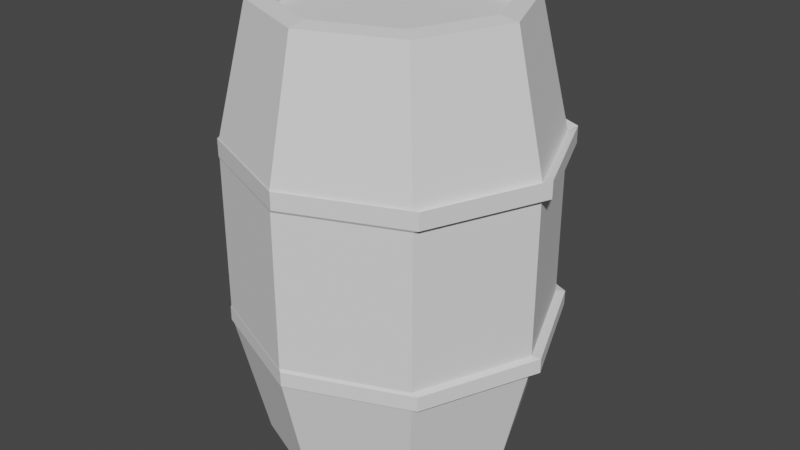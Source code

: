 # Source: barel.blend  (saved by Blender 3.0.42; exported with 4.5.12 LTS)
import bpy
from mathutils import Matrix  # noqa: F401  (used for matrix-valued properties, if any)

bpy.ops.wm.read_factory_settings(use_empty=True)
scene = bpy.context.scene
scene.name = 'Scene'

# ---- collections
col_collection = bpy.data.collections.new('Collection'); scene.collection.children.link(col_collection)

# ---- world
world_world = bpy.data.worlds.new('World'); scene.world = world_world
world_world.use_nodes = True; world_world.node_tree.nodes.clear()
_N = world_world.node_tree.nodes; _L = world_world.node_tree.links
n0 = _N.new('ShaderNodeOutputWorld'); n0.name = 'World Output'; n0.location = (300, 300)
n1 = _N.new('ShaderNodeBackground'); n1.name = 'Background'; n1.location = (10, 300)
n1.inputs[0].default_value = (0.05088, 0.05088, 0.05088, 1.0)
_L.new(n1.outputs[0], n0.inputs[0])
n0.is_active_output = True
world_world.color = (0.05088, 0.05088, 0.05088)
world_world.use_sun_shadow = False
world_world.sun_shadow_jitter_overblur = 0.0

# ---- meshes
me_cylinder = bpy.data.meshes.new('Cylinder')
me_cylinder.from_pydata([(0.0, 1.0, 0.01595), (0.0, 1.0, 3.493), (0.7071, 0.7071, 0.01595), (0.7071, 0.7071, 3.493), (1.0, -4.371e-08, 0.01595), (1.0, -4.371e-08, 3.493), (0.7071, -0.7071, 0.01595), (0.7071, -0.7071, 3.493), (-8.742e-08, -1.0, 0.01595), (-8.742e-08, -1.0, 3.493), (-0.7071, -0.7071, 0.01595), (-0.7071, -0.7071, 3.493), (-1.0, 1.192e-08, 0.01595), (-1.0, 1.192e-08, 3.493), (-0.7071, 0.7071, 0.01595), (-0.7071, 0.7071, 3.493), (1.791e-09, 1.24, 1.036), (1.791e-09, 1.24, 2.473), (0.877, 0.877, 2.473), (0.877, 0.877, 1.036), (1.24, -5.064e-08, 2.473), (1.24, -5.064e-08, 1.036), (0.877, -0.877, 2.473), (0.877, -0.877, 1.036), (-1.066e-07, -1.24, 2.473), (-1.066e-07, -1.24, 1.036), (-0.877, -0.877, 2.473), (-0.877, -0.877, 1.036), (-1.24, 1.837e-08, 2.473), (-1.24, 1.837e-08, 1.036), (-0.877, 0.877, 2.473), (-0.877, 0.877, 1.036), (0.603, 0.603, 3.515), (2.646e-09, 0.8528, 3.515), (0.8528, -3.947e-08, 3.515), (0.603, -0.603, 3.515), (-7.191e-08, -0.8528, 3.515), (-0.603, -0.603, 3.515), (-0.8528, 7.976e-09, 3.515), (-0.603, 0.603, 3.515), (0.603, 0.603, 3.406), (2.646e-09, 0.8528, 3.406), (0.8528, -3.947e-08, 3.406), (0.603, -0.603, 3.406), (-7.191e-08, -0.8528, 3.406), (-0.603, -0.603, 3.406), (-0.8528, 7.976e-09, 3.406), (-0.603, 0.603, 3.406), (1.554e-09, 0.7915, -0.0002848), (0.5596, 0.5596, -0.0002848), (0.7915, -3.77e-08, -0.0002848), (0.5596, -0.5596, -0.0002848), (-6.764e-08, -0.7915, -0.0002848), (-0.5596, -0.5596, -0.0002848), (-0.7915, 6.33e-09, -0.0002848), (-0.5596, 0.5596, -0.0002848), (1.554e-09, 0.7915, 0.1427), (0.5596, 0.5596, 0.1427), (0.7915, -3.77e-08, 0.1427), (0.5596, -0.5596, 0.1427), (-6.764e-08, -0.7915, 0.1427), (-0.5596, -0.5596, 0.1427), (-0.7915, 6.33e-09, 0.1427), (-0.5596, 0.5596, 0.1427), (1.791e-09, 1.24, 1.146), (0.877, 0.877, 1.146), (1.24, -5.064e-08, 1.146), (0.877, -0.877, 1.146), (-1.066e-07, -1.24, 1.146), (-0.877, -0.877, 1.146), (-1.24, 1.837e-08, 1.146), (-0.877, 0.877, 1.146), (1.791e-09, 1.24, 2.344), (0.877, 0.877, 2.344), (1.24, -5.064e-08, 2.344), (0.877, -0.877, 2.344), (-1.066e-07, -1.24, 2.344), (-0.877, -0.877, 2.344), (-1.24, 1.837e-08, 2.344), (-0.877, 0.877, 2.344), (0.01532, 1.317, 2.365), (0.01532, 1.317, 2.498), (0.9222, 0.941, 1.126), (0.9222, 0.941, 1.011), (1.298, 0.03403, 1.126), (1.298, 0.03403, 1.011), (0.9222, -0.8729, 1.126), (0.9222, -0.8729, 1.011), (0.01532, -1.249, 1.126), (0.01532, -1.249, 1.011), (-0.8916, -0.8729, 1.126), (-0.8916, -0.8729, 1.011), (-1.267, 0.03403, 1.126), (-1.267, 0.03403, 1.011), (-0.8916, 0.941, 1.126), (-0.8916, 0.941, 1.011), (0.01532, 1.317, 1.011), (-0.8916, 0.941, 2.498), (-1.267, 0.03403, 2.498), (-0.8916, -0.8729, 2.498), (0.01532, -1.249, 2.498), (0.9222, -0.8729, 2.498), (1.298, 0.03403, 2.498), (0.9222, 0.941, 2.498), (0.01532, 1.317, 1.126), (0.9222, 0.941, 2.365), (1.298, 0.03403, 2.365), (0.9222, -0.8729, 2.365), (0.01532, -1.249, 2.365), (-0.8916, -0.8729, 2.365), (-1.267, 0.03403, 2.365), (-0.8916, 0.941, 2.365)], [], [(17, 1, 3, 18), (18, 3, 5, 20), (20, 5, 7, 22), (22, 7, 9, 24), (24, 9, 11, 26), (26, 11, 13, 28), (9, 7, 35, 36), (28, 13, 15, 30), (30, 15, 1, 17), (2, 4, 50, 49), (14, 31, 16, 0), (25, 23, 87, 89), (12, 29, 31, 14), (64, 65, 82, 104), (10, 27, 29, 12), (24, 26, 99, 100), (8, 25, 27, 10), (27, 25, 89, 91), (6, 23, 25, 8), (26, 28, 98, 99), (4, 21, 23, 6), (29, 27, 91, 93), (2, 19, 21, 4), (72, 79, 111, 80), (0, 16, 19, 2), (28, 30, 97, 98), (36, 35, 43, 44), (15, 13, 38, 39), (5, 3, 32, 34), (11, 9, 36, 37), (1, 15, 39, 33), (3, 1, 33, 32), (7, 5, 34, 35), (13, 11, 37, 38), (40, 41, 47, 46, 45, 44, 43, 42), (34, 32, 40, 42), (39, 38, 46, 47), (37, 36, 44, 45), (35, 34, 42, 43), (32, 33, 41, 40), (33, 39, 47, 41), (38, 37, 45, 46), (52, 53, 61, 60), (8, 10, 53, 52), (14, 0, 48, 55), (0, 2, 49, 48), (4, 6, 51, 50), (10, 12, 54, 53), (6, 8, 52, 51), (12, 14, 55, 54), (56, 57, 58, 59, 60, 61, 62, 63), (50, 51, 59, 58), (48, 49, 57, 56), (55, 48, 56, 63), (53, 54, 62, 61), (51, 52, 60, 59), (49, 50, 58, 57), (54, 55, 63, 62), (79, 78, 110, 111), (31, 29, 93, 95), (78, 77, 109, 110), (17, 18, 103, 81), (71, 64, 104, 94), (30, 17, 81, 97), (77, 76, 108, 109), (19, 16, 96, 83), (64, 72, 73, 65), (65, 73, 74, 66), (66, 74, 75, 67), (67, 75, 76, 68), (68, 76, 77, 69), (69, 77, 78, 70), (70, 78, 79, 71), (71, 79, 72, 64), (111, 97, 81, 80), (110, 98, 97, 111), (109, 99, 98, 110), (108, 100, 99, 109), (107, 101, 100, 108), (106, 102, 101, 107), (105, 103, 102, 106), (80, 81, 103, 105), (96, 104, 82, 83), (83, 82, 84, 85), (85, 84, 86, 87), (87, 86, 88, 89), (89, 88, 90, 91), (91, 90, 92, 93), (93, 92, 94, 95), (95, 94, 104, 96), (65, 66, 84, 82), (22, 24, 100, 101), (66, 67, 86, 84), (23, 21, 85, 87), (73, 72, 80, 105), (67, 68, 88, 86), (20, 22, 101, 102), (74, 73, 105, 106), (68, 69, 90, 88), (21, 19, 83, 85), (75, 74, 106, 107), (69, 70, 92, 90), (18, 20, 102, 103), (76, 75, 107, 108), (16, 31, 95, 96), (70, 71, 94, 92)])
_uv = me_cylinder.uv_layers.new(name='UVMap')
_uv.uv.foreach_set('vector', [0.8199, 0.2166, 0.8347, 0.05188, 0.9583, 0.05182, 0.9733, 0.2166, 0.7656, 0.05419, 0.7315, 0.2115, 0.6481, 0.2116, 0.6621, 0.05429, 0.6621, 0.05429, 0.6481, 0.2116, 0.5301, 0.2117, 0.5157, 0.05444, 0.5157, 0.05444, 0.5301, 0.2117, 0.4466, 0.2118, 0.4122, 0.05454, 0.8179, 0.2176, 0.8326, 0.05288, 0.9563, 0.05282, 0.9712, 0.2176, 0.7653, 0.05044, 0.731, 0.2077, 0.6476, 0.2077, 0.6618, 0.05042, 0.7478, 0.4209, 0.7963, 0.4694, 0.7842, 0.4744, 0.7428, 0.4331, 0.6618, 0.05042, 0.6476, 0.2077, 0.5296, 0.2077, 0.5154, 0.0504, 0.5154, 0.0504, 0.5296, 0.2077, 0.4461, 0.2077, 0.4119, 0.05039, 0.6305, 0.4693, 0.679, 0.4208, 0.6862, 0.438, 0.6478, 0.4764, 0.4453, 0.2059, 0.4114, 0.04852, 0.5149, 0.04873, 0.5288, 0.206, 0.6957, 0.9138, 0.9153, 0.9145, 0.9285, 0.9226, 0.7013, 0.9218, 0.9592, 0.05267, 0.9741, 0.2174, 0.8207, 0.2174, 0.8355, 0.05267, 0.1505, 0.225, 0.2658, 0.2206, 0.2682, 0.2298, 0.1489, 0.2344, 0.6394, 0.2084, 0.6553, 0.05125, 0.7588, 0.05238, 0.7229, 0.2093, 0.4035, 0.9485, 0.4035, 0.8449, 0.4062, 0.8433, 0.4062, 0.9504, 0.5214, 0.2071, 0.5089, 0.04967, 0.6553, 0.05125, 0.6394, 0.2084, 0.9495, 0.1933, 0.9495, 0.0897, 0.9522, 0.08781, 0.9522, 0.1949, 0.4379, 0.2062, 0.4054, 0.04857, 0.5089, 0.04967, 0.5214, 0.2071, 0.4706, 0.9261, 0.6903, 0.9269, 0.6972, 0.935, 0.47, 0.9342, 0.9577, 0.05267, 0.9726, 0.2174, 0.8192, 0.2174, 0.8341, 0.05267, 0.704, 0.9101, 0.9237, 0.9109, 0.9187, 0.9189, 0.6916, 0.918, 0.6468, 0.2063, 0.6613, 0.04904, 0.7648, 0.04928, 0.7303, 0.2065, 0.1486, 0.224, 0.06386, 0.1441, 0.0595, 0.1509, 0.1472, 0.2335, 0.5288, 0.206, 0.5149, 0.04873, 0.6613, 0.04904, 0.6468, 0.2063, 0.05971, 0.03424, 0.06409, 0.1497, 0.05983, 0.1564, 0.05529, 0.03701, 0.9528, 0.4705, 0.9528, 0.4201, 0.9646, 0.4201, 0.9647, 0.4705, 0.6307, 0.538, 0.6307, 0.4694, 0.643, 0.4745, 0.643, 0.533, 0.7963, 0.538, 0.7478, 0.5865, 0.7428, 0.5743, 0.7842, 0.5329, 0.6792, 0.4209, 0.7478, 0.4209, 0.7428, 0.4331, 0.6843, 0.4331, 0.6792, 0.5865, 0.6307, 0.538, 0.643, 0.533, 0.6843, 0.5743, 0.7478, 0.5865, 0.6792, 0.5865, 0.6843, 0.5743, 0.7428, 0.5743, 0.7963, 0.4694, 0.7963, 0.538, 0.7842, 0.5329, 0.7842, 0.4744, 0.6307, 0.4694, 0.6792, 0.4209, 0.6843, 0.4331, 0.643, 0.4745, 0.2392, 0.8495, 0.1277, 0.8495, 0.04882, 0.7706, 0.04882, 0.659, 0.1277, 0.5801, 0.2392, 0.5801, 0.3181, 0.659, 0.3181, 0.7706, 0.9621, 0.4705, 0.9621, 0.5209, 0.9503, 0.5209, 0.9503, 0.4705, 0.9544, 0.5281, 0.9544, 0.4569, 0.9663, 0.4569, 0.9663, 0.5281, 0.9528, 0.5417, 0.9528, 0.4705, 0.9647, 0.4705, 0.9647, 0.5417, 0.9655, 0.5149, 0.9655, 0.5861, 0.9536, 0.5861, 0.9536, 0.5149, 0.9621, 0.5209, 0.9621, 0.5921, 0.9503, 0.5921, 0.9503, 0.5209, 0.6961, 0.9734, 0.6961, 0.923, 0.7079, 0.923, 0.7079, 0.9734, 0.9528, 0.5921, 0.9528, 0.5417, 0.9647, 0.5417, 0.9646, 0.5921, 0.9653, 0.4773, 0.9653, 0.5434, 0.9497, 0.5434, 0.9497, 0.4773, 0.7962, 0.4693, 0.7962, 0.5379, 0.7789, 0.5307, 0.7789, 0.4764, 0.679, 0.5864, 0.6305, 0.5379, 0.6478, 0.5307, 0.6862, 0.5691, 0.6305, 0.5379, 0.6305, 0.4693, 0.6478, 0.4764, 0.6478, 0.5307, 0.679, 0.4208, 0.7476, 0.4208, 0.7405, 0.438, 0.6862, 0.438, 0.7962, 0.5379, 0.7476, 0.5864, 0.7405, 0.5691, 0.7789, 0.5307, 0.7476, 0.4208, 0.7962, 0.4693, 0.7789, 0.4764, 0.7405, 0.438, 0.7476, 0.5864, 0.679, 0.5864, 0.6862, 0.5691, 0.7405, 0.5691, 0.3255, 0.3453, 0.3255, 0.4657, 0.2404, 0.5509, 0.12, 0.5509, 0.03483, 0.4657, 0.03483, 0.3453, 0.12, 0.2602, 0.2404, 0.2602, 0.9672, 0.4851, 0.9672, 0.5513, 0.9516, 0.5513, 0.9516, 0.4851, 0.9652, 0.5186, 0.9652, 0.5847, 0.9496, 0.5847, 0.9496, 0.5186, 0.9668, 0.504, 0.9668, 0.5508, 0.9512, 0.5508, 0.9512, 0.504, 0.9653, 0.5434, 0.9653, 0.5902, 0.9497, 0.5902, 0.9497, 0.5434, 0.9653, 0.4305, 0.9653, 0.4773, 0.9497, 0.4773, 0.9497, 0.4305, 0.9672, 0.4384, 0.9672, 0.4851, 0.9516, 0.4851, 0.9516, 0.4384, 0.9668, 0.4379, 0.9668, 0.504, 0.9512, 0.504, 0.9512, 0.4379, 0.06386, 0.1441, 0.05937, 0.02671, 0.05486, 0.02948, 0.0595, 0.1509, 0.06381, 0.1429, 0.05932, 0.02545, 0.05481, 0.02826, 0.05946, 0.1497, 0.1735, 0.8955, 0.3932, 0.8963, 0.3882, 0.9029, 0.1611, 0.9021, 0.1488, 0.2282, 0.2641, 0.2237, 0.2667, 0.233, 0.1474, 0.2375, 0.06578, 0.1465, 0.1505, 0.225, 0.1489, 0.2344, 0.06134, 0.1532, 0.06409, 0.1497, 0.1488, 0.2282, 0.1474, 0.2375, 0.05983, 0.1564, 0.3932, 0.8963, 0.7038, 0.8974, 0.7094, 0.9041, 0.3882, 0.9029, 0.264, 0.2184, 0.1486, 0.2228, 0.1471, 0.2323, 0.2665, 0.2278, 0.623, 0.6032, 0.6212, 0.427, 0.7607, 0.4256, 0.7626, 0.6017, 0.7626, 0.6017, 0.7607, 0.4256, 0.8595, 0.4245, 0.8613, 0.6007, 0.6227, 0.5942, 0.6209, 0.418, 0.7605, 0.4165, 0.7623, 0.5927, 0.7623, 0.5927, 0.7605, 0.4165, 0.8592, 0.4155, 0.861, 0.5917, 0.6163, 0.5941, 0.6144, 0.4179, 0.754, 0.4164, 0.7559, 0.5926, 0.7559, 0.5926, 0.754, 0.4164, 0.8527, 0.4154, 0.8546, 0.5916, 0.7544, 0.4206, 0.7542, 0.5968, 0.6146, 0.5966, 0.6148, 0.4204, 0.5243, 0.6042, 0.5224, 0.4281, 0.6212, 0.427, 0.623, 0.6032, 0.9249, 0.8982, 0.9247, 0.9419, 0.6976, 0.9411, 0.6977, 0.8974, 0.3839, 0.946, 0.3841, 0.9024, 0.7053, 0.9035, 0.7051, 0.9472, 0.3882, 0.9029, 0.3881, 0.9466, 0.1609, 0.9458, 0.1611, 0.9021, 0.7094, 0.9041, 0.7093, 0.9477, 0.3881, 0.9466, 0.3882, 0.9029, 0.4695, 0.9525, 0.4696, 0.9089, 0.6968, 0.9097, 0.6966, 0.9533, 0.1482, 0.9514, 0.1484, 0.9077, 0.4696, 0.9089, 0.4695, 0.9525, 0.3765, 0.8963, 0.3763, 0.94, 0.1492, 0.9391, 0.1493, 0.8955, 0.6977, 0.8974, 0.6976, 0.9411, 0.3763, 0.94, 0.3765, 0.8963, 0.739, 0.8981, 0.7388, 0.9355, 0.4176, 0.9344, 0.4177, 0.8969, 0.4177, 0.8969, 0.4176, 0.9344, 0.1905, 0.9335, 0.1906, 0.8961, 0.7049, 0.9056, 0.7047, 0.943, 0.3835, 0.9419, 0.3836, 0.9045, 0.3836, 0.9045, 0.3835, 0.9419, 0.1563, 0.9411, 0.1565, 0.9037, 0.9308, 0.901, 0.9307, 0.9385, 0.6094, 0.9373, 0.6096, 0.8999, 0.6096, 0.8999, 0.6094, 0.9373, 0.3823, 0.9365, 0.3824, 0.8991, 0.39, 0.9431, 0.3901, 0.9057, 0.7113, 0.9068, 0.7112, 0.9442, 0.9661, 0.8988, 0.966, 0.9363, 0.7388, 0.9355, 0.739, 0.8981, 0.2658, 0.2206, 0.3443, 0.1359, 0.3493, 0.1422, 0.2682, 0.2298, 0.7009, 0.9129, 0.9205, 0.9137, 0.9211, 0.9218, 0.6939, 0.921, 0.3443, 0.1359, 0.3399, 0.02048, 0.3448, 0.02284, 0.3493, 0.1422, 0.338, 0.0148, 0.3425, 0.1322, 0.3476, 0.1387, 0.343, 0.01725, 0.2641, 0.2196, 0.1486, 0.224, 0.1472, 0.2335, 0.2665, 0.229, 0.3766, 0.9486, 0.1569, 0.9478, 0.1563, 0.9411, 0.3835, 0.9419, 0.3426, 0.139, 0.3382, 0.0236, 0.3433, 0.026, 0.3478, 0.1454, 0.3425, 0.1335, 0.2641, 0.2196, 0.2665, 0.229, 0.3476, 0.1399, 0.925, 0.9452, 0.6143, 0.9441, 0.6094, 0.9373, 0.9307, 0.9385, 0.3425, 0.1322, 0.264, 0.2184, 0.2665, 0.2278, 0.3476, 0.1387, 0.338, 0.01606, 0.3425, 0.1335, 0.3476, 0.1399, 0.343, 0.01847, 0.9273, 0.9204, 0.7076, 0.9197, 0.7007, 0.9129, 0.9279, 0.9137, 0.2641, 0.2237, 0.3426, 0.139, 0.3478, 0.1454, 0.2667, 0.233, 0.7038, 0.8974, 0.9235, 0.8982, 0.9366, 0.9048, 0.7094, 0.9041, 0.1486, 0.2228, 0.06381, 0.1429, 0.05946, 0.1497, 0.1471, 0.2323, 0.06139, 0.03112, 0.06578, 0.1465, 0.06134, 0.1532, 0.0568, 0.03385])
me_cylinder.use_remesh_fix_poles = True
me_cylinder.use_remesh_preserve_attributes = False
me_cylinder.update()

# ---- objects
ob_cylinder = bpy.data.objects.new('Cylinder', me_cylinder)

# ---- transforms, parenting, visibility, modifiers, constraints
ob_cylinder.location = (0.0, 0.0, 0.0)

# ---- collection membership
col_collection.objects.link(ob_cylinder)

# ---- scene / render settings (as saved in the file)
scene.frame_start = 1; scene.frame_end = 250; scene.frame_set(1)
scene.render.engine = 'BLENDER_EEVEE_NEXT'
scene.cycles.sampling_pattern = 'TABULATED_SOBOL'
scene.cycles.use_light_tree = False
scene.view_settings.view_transform = 'Filmic'
bpy.context.view_layer.update()

# ---- added for rendering (the .blend has no active camera and no usable light): camera, sun
cam_auto = bpy.data.cameras.new('AutoCamera')
cam_auto.lens = 50.0
cam_auto.sensor_width = 36.0
cam_auto.clip_end = 1000.0
ob_auto_camera = bpy.data.objects.new('AutoCamera', cam_auto)
scene.collection.objects.link(ob_auto_camera)
ob_auto_camera.location = (4.68893, -5.57431, 5.49613)
ob_auto_camera.rotation_euler = (1.09748, -7.21219e-08, 0.694738)
scene.camera = ob_auto_camera
light_auto_sun = bpy.data.lights.new('AutoSun', 'SUN')
light_auto_sun.energy = 3.0
light_auto_sun.angle = 0.0523599
ob_auto_sun = bpy.data.objects.new('AutoSun', light_auto_sun)
scene.collection.objects.link(ob_auto_sun)
ob_auto_sun.rotation_euler = (0.872665, 0.174533, 0.523599)
bpy.context.view_layer.update()
